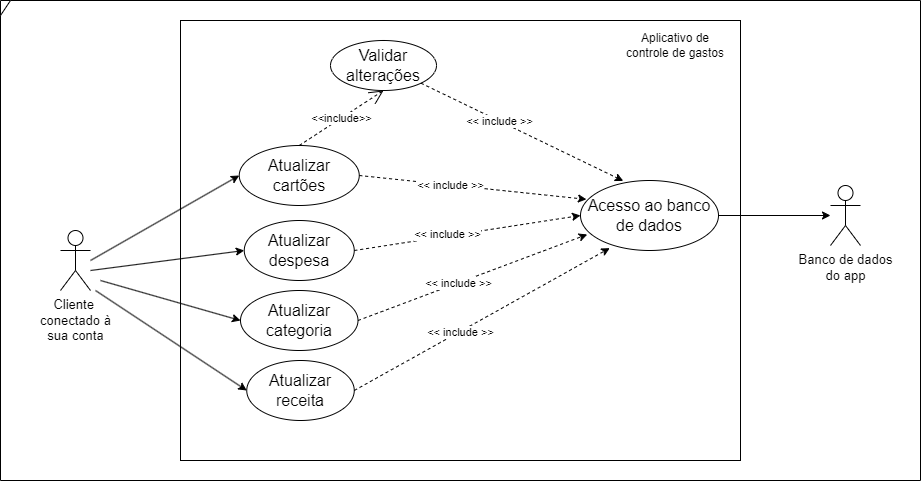

The diagram above was exported from draw.io. Its source (the exported page's mxGraphModel, read from the mxfile embedded in the PNG):
<mxGraphModel dx="1050" dy="566" grid="1" gridSize="10" guides="1" tooltips="1" connect="1" arrows="1" fold="1" page="1" pageScale="1" pageWidth="827" pageHeight="1169" math="0" shadow="0">
  <root>
    <mxCell id="0" />
    <mxCell id="1" parent="0" />
    <mxCell id="Werxw_x6e5bc1-3AASpC-1" value="&lt;font style=&quot;font-size: 13px;&quot;&gt;Cliente&amp;nbsp;&lt;br&gt;conectado à&lt;br&gt;sua conta&lt;br&gt;&lt;/font&gt;" style="shape=umlActor;verticalLabelPosition=bottom;verticalAlign=top;html=1;" parent="1" vertex="1">
      <mxGeometry x="100" y="230" width="30" height="60" as="geometry" />
    </mxCell>
    <mxCell id="Werxw_x6e5bc1-3AASpC-2" value="" style="rounded=0;whiteSpace=wrap;html=1;rotation=90;" parent="1" vertex="1">
      <mxGeometry x="280" y="-40" width="440" height="560" as="geometry" />
    </mxCell>
    <mxCell id="Werxw_x6e5bc1-3AASpC-3" value="&lt;font style=&quot;font-size: 16px;&quot;&gt;Atualizar cartões&lt;/font&gt;" style="ellipse;whiteSpace=wrap;html=1;" parent="1" vertex="1">
      <mxGeometry x="278.75" y="145" width="120" height="60" as="geometry" />
    </mxCell>
    <mxCell id="Werxw_x6e5bc1-3AASpC-4" value="&lt;font style=&quot;font-size: 13px;&quot;&gt;Banco de dados&lt;br&gt;do app&lt;/font&gt;" style="shape=umlActor;verticalLabelPosition=bottom;verticalAlign=top;html=1;" parent="1" vertex="1">
      <mxGeometry x="870" y="185" width="30" height="60" as="geometry" />
    </mxCell>
    <mxCell id="Werxw_x6e5bc1-3AASpC-5" value="" style="endArrow=classic;html=1;rounded=0;entryX=0;entryY=0.5;entryDx=0;entryDy=0;" parent="1" target="Werxw_x6e5bc1-3AASpC-3" edge="1">
      <mxGeometry width="50" height="50" relative="1" as="geometry">
        <mxPoint x="130" y="260" as="sourcePoint" />
        <mxPoint x="200" y="220" as="targetPoint" />
      </mxGeometry>
    </mxCell>
    <mxCell id="Werxw_x6e5bc1-3AASpC-6" value="&lt;font style=&quot;font-size: 16px;&quot;&gt;Atualizar&lt;br&gt;despesa&lt;/font&gt;" style="ellipse;whiteSpace=wrap;html=1;" parent="1" vertex="1">
      <mxGeometry x="283.75" y="220" width="110" height="60" as="geometry" />
    </mxCell>
    <mxCell id="Werxw_x6e5bc1-3AASpC-7" value="" style="endArrow=classic;html=1;rounded=0;entryX=0;entryY=0.5;entryDx=0;entryDy=0;" parent="1" target="Werxw_x6e5bc1-3AASpC-6" edge="1">
      <mxGeometry width="50" height="50" relative="1" as="geometry">
        <mxPoint x="130" y="270" as="sourcePoint" />
        <mxPoint x="270" y="155" as="targetPoint" />
      </mxGeometry>
    </mxCell>
    <mxCell id="Werxw_x6e5bc1-3AASpC-8" value="&lt;font style=&quot;font-size: 16px;&quot;&gt;Atualizar categoria&lt;/font&gt;" style="ellipse;whiteSpace=wrap;html=1;" parent="1" vertex="1">
      <mxGeometry x="280" y="290" width="117.5" height="60" as="geometry" />
    </mxCell>
    <mxCell id="Werxw_x6e5bc1-3AASpC-9" value="Aplicativo de controle de gastos" style="text;html=1;strokeColor=none;fillColor=none;align=center;verticalAlign=middle;whiteSpace=wrap;rounded=0;" parent="1" vertex="1">
      <mxGeometry x="660" y="30" width="110" height="30" as="geometry" />
    </mxCell>
    <mxCell id="Werxw_x6e5bc1-3AASpC-10" value="" style="endArrow=classic;html=1;rounded=0;entryX=0;entryY=0.5;entryDx=0;entryDy=0;" parent="1" target="Werxw_x6e5bc1-3AASpC-8" edge="1">
      <mxGeometry width="50" height="50" relative="1" as="geometry">
        <mxPoint x="140" y="280" as="sourcePoint" />
        <mxPoint x="270" y="245" as="targetPoint" />
      </mxGeometry>
    </mxCell>
    <mxCell id="Werxw_x6e5bc1-3AASpC-11" value="&lt;font style=&quot;font-size: 16px;&quot;&gt;Atualizar receita&lt;/font&gt;" style="ellipse;whiteSpace=wrap;html=1;" parent="1" vertex="1">
      <mxGeometry x="286.25" y="360" width="107.5" height="60" as="geometry" />
    </mxCell>
    <mxCell id="Werxw_x6e5bc1-3AASpC-12" value="" style="endArrow=classic;html=1;rounded=0;entryX=0;entryY=0.5;entryDx=0;entryDy=0;" parent="1" target="Werxw_x6e5bc1-3AASpC-11" edge="1">
      <mxGeometry width="50" height="50" relative="1" as="geometry">
        <mxPoint x="135" y="290" as="sourcePoint" />
        <mxPoint x="255" y="335" as="targetPoint" />
      </mxGeometry>
    </mxCell>
    <mxCell id="Werxw_x6e5bc1-3AASpC-13" value="" style="endArrow=classic;html=1;rounded=0;exitX=1;exitY=0.5;exitDx=0;exitDy=0;entryX=0.043;entryY=0.269;entryDx=0;entryDy=0;entryPerimeter=0;dashed=1;" parent="1" source="Werxw_x6e5bc1-3AASpC-3" target="5Dkpolz-narGTFf31trQ-1" edge="1">
      <mxGeometry width="50" height="50" relative="1" as="geometry">
        <mxPoint x="400" y="180" as="sourcePoint" />
        <mxPoint x="530" y="65" as="targetPoint" />
      </mxGeometry>
    </mxCell>
    <mxCell id="5Dkpolz-narGTFf31trQ-6" value="&amp;lt;&amp;lt; include &amp;gt;&amp;gt;" style="edgeLabel;html=1;align=center;verticalAlign=middle;resizable=0;points=[];" parent="Werxw_x6e5bc1-3AASpC-13" connectable="0" vertex="1">
      <mxGeometry x="-0.2069" relative="1" as="geometry">
        <mxPoint as="offset" />
      </mxGeometry>
    </mxCell>
    <mxCell id="Werxw_x6e5bc1-3AASpC-14" value="" style="endArrow=classic;html=1;rounded=0;exitX=1;exitY=0.5;exitDx=0;exitDy=0;entryX=0;entryY=0.5;entryDx=0;entryDy=0;dashed=1;" parent="1" source="Werxw_x6e5bc1-3AASpC-6" target="5Dkpolz-narGTFf31trQ-1" edge="1">
      <mxGeometry width="50" height="50" relative="1" as="geometry">
        <mxPoint x="410" y="155" as="sourcePoint" />
        <mxPoint x="550" y="250" as="targetPoint" />
      </mxGeometry>
    </mxCell>
    <mxCell id="5Dkpolz-narGTFf31trQ-7" value="&amp;lt;&amp;lt; include &amp;gt;&amp;gt;" style="edgeLabel;html=1;align=center;verticalAlign=middle;resizable=0;points=[];" parent="Werxw_x6e5bc1-3AASpC-14" connectable="0" vertex="1">
      <mxGeometry x="-0.175" y="2" relative="1" as="geometry">
        <mxPoint as="offset" />
      </mxGeometry>
    </mxCell>
    <mxCell id="Werxw_x6e5bc1-3AASpC-15" value="" style="endArrow=classic;html=1;rounded=0;exitX=1;exitY=0.5;exitDx=0;exitDy=0;entryX=0.049;entryY=0.771;entryDx=0;entryDy=0;entryPerimeter=0;dashed=1;" parent="1" source="Werxw_x6e5bc1-3AASpC-8" target="5Dkpolz-narGTFf31trQ-1" edge="1">
      <mxGeometry width="50" height="50" relative="1" as="geometry">
        <mxPoint x="420" y="165" as="sourcePoint" />
        <mxPoint x="560" y="290" as="targetPoint" />
      </mxGeometry>
    </mxCell>
    <mxCell id="5Dkpolz-narGTFf31trQ-8" value="&amp;lt;&amp;lt; include &amp;gt;&amp;gt;" style="edgeLabel;html=1;align=center;verticalAlign=middle;resizable=0;points=[];" parent="Werxw_x6e5bc1-3AASpC-15" connectable="0" vertex="1">
      <mxGeometry x="-0.1263" relative="1" as="geometry">
        <mxPoint as="offset" />
      </mxGeometry>
    </mxCell>
    <mxCell id="Werxw_x6e5bc1-3AASpC-16" value="" style="endArrow=classic;html=1;rounded=0;exitX=1;exitY=0.5;exitDx=0;exitDy=0;entryX=0.212;entryY=0.966;entryDx=0;entryDy=0;entryPerimeter=0;dashed=1;" parent="1" source="Werxw_x6e5bc1-3AASpC-11" target="5Dkpolz-narGTFf31trQ-1" edge="1">
      <mxGeometry width="50" height="50" relative="1" as="geometry">
        <mxPoint x="430" y="175" as="sourcePoint" />
        <mxPoint x="700" y="260" as="targetPoint" />
      </mxGeometry>
    </mxCell>
    <mxCell id="5Dkpolz-narGTFf31trQ-9" value="&amp;lt;&amp;lt; include &amp;gt;&amp;gt;" style="edgeLabel;html=1;align=center;verticalAlign=middle;resizable=0;points=[];" parent="Werxw_x6e5bc1-3AASpC-16" connectable="0" vertex="1">
      <mxGeometry x="-0.1695" relative="1" as="geometry">
        <mxPoint as="offset" />
      </mxGeometry>
    </mxCell>
    <mxCell id="Werxw_x6e5bc1-3AASpC-17" value="&lt;font style=&quot;font-size: 16px;&quot;&gt;Validar alterações&lt;/font&gt;" style="ellipse;whiteSpace=wrap;html=1;" parent="1" vertex="1">
      <mxGeometry x="370" y="40" width="106" height="50" as="geometry" />
    </mxCell>
    <mxCell id="Werxw_x6e5bc1-3AASpC-18" value="&amp;lt;&amp;lt;include&amp;gt;&amp;gt;" style="endArrow=open;endSize=12;dashed=1;html=1;rounded=0;exitX=0.5;exitY=0;exitDx=0;exitDy=0;entryX=0.5;entryY=1;entryDx=0;entryDy=0;" parent="1" source="Werxw_x6e5bc1-3AASpC-3" target="Werxw_x6e5bc1-3AASpC-17" edge="1">
      <mxGeometry width="160" relative="1" as="geometry">
        <mxPoint x="330" y="260" as="sourcePoint" />
        <mxPoint x="490" y="260" as="targetPoint" />
      </mxGeometry>
    </mxCell>
    <mxCell id="5Dkpolz-narGTFf31trQ-1" value="&lt;span style=&quot;font-size: 16px;&quot;&gt;Acesso ao banco de dados&lt;/span&gt;" style="ellipse;whiteSpace=wrap;html=1;" parent="1" vertex="1">
      <mxGeometry x="620" y="180" width="138" height="70" as="geometry" />
    </mxCell>
    <mxCell id="5Dkpolz-narGTFf31trQ-2" value="" style="endArrow=classic;html=1;rounded=0;entryX=0.31;entryY=0.006;entryDx=0;entryDy=0;entryPerimeter=0;exitX=1;exitY=1;exitDx=0;exitDy=0;dashed=1;" parent="1" source="Werxw_x6e5bc1-3AASpC-17" target="5Dkpolz-narGTFf31trQ-1" edge="1">
      <mxGeometry width="50" height="50" relative="1" as="geometry">
        <mxPoint x="390" y="320" as="sourcePoint" />
        <mxPoint x="440" y="270" as="targetPoint" />
        <Array as="points" />
      </mxGeometry>
    </mxCell>
    <mxCell id="5Dkpolz-narGTFf31trQ-3" value="&amp;lt;&amp;lt; include &amp;gt;&amp;gt;" style="edgeLabel;html=1;align=center;verticalAlign=middle;resizable=0;points=[];" parent="5Dkpolz-narGTFf31trQ-2" connectable="0" vertex="1">
      <mxGeometry x="-0.2246" relative="1" as="geometry">
        <mxPoint as="offset" />
      </mxGeometry>
    </mxCell>
    <mxCell id="5Dkpolz-narGTFf31trQ-5" value="" style="endArrow=classic;html=1;rounded=0;exitX=1;exitY=0.5;exitDx=0;exitDy=0;" parent="1" source="5Dkpolz-narGTFf31trQ-1" target="Werxw_x6e5bc1-3AASpC-4" edge="1">
      <mxGeometry width="50" height="50" relative="1" as="geometry">
        <mxPoint x="770" y="230" as="sourcePoint" />
        <mxPoint x="820" y="180" as="targetPoint" />
      </mxGeometry>
    </mxCell>
    <mxCell id="zCSBvcFTYI1d_Dmv_LO0-1" value="" style="shape=umlFrame;whiteSpace=wrap;html=1;pointerEvents=0;width=10;height=15;" parent="1" vertex="1">
      <mxGeometry x="40" width="920" height="480" as="geometry" />
    </mxCell>
  </root>
</mxGraphModel>